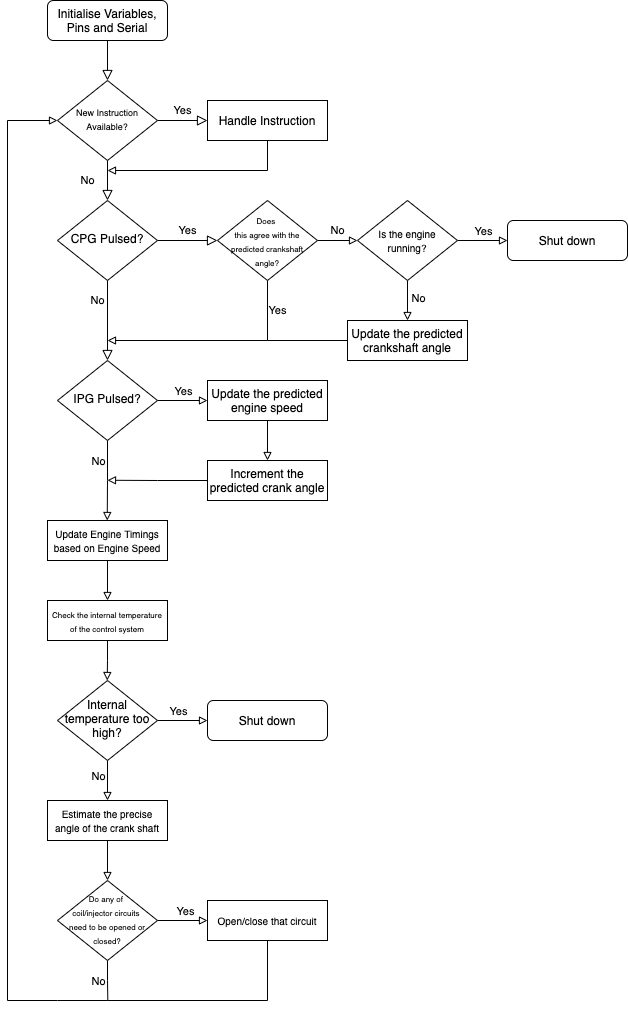

The diagram above was exported from draw.io. Its source (the exported page's mxGraphModel, read from the mxfile embedded in the PNG):
<mxGraphModel dx="1577" dy="1023" grid="1" gridSize="10" guides="1" tooltips="1" connect="1" arrows="1" fold="1" page="1" pageScale="1" pageWidth="827" pageHeight="1169" math="0" shadow="0">
  <root>
    <mxCell id="WIyWlLk6GJQsqaUBKTNV-0" />
    <mxCell id="WIyWlLk6GJQsqaUBKTNV-1" parent="WIyWlLk6GJQsqaUBKTNV-0" />
    <mxCell id="WIyWlLk6GJQsqaUBKTNV-2" value="" style="rounded=0;html=1;jettySize=auto;orthogonalLoop=1;fontSize=11;endArrow=block;endFill=0;endSize=8;strokeWidth=1;shadow=0;labelBackgroundColor=none;edgeStyle=orthogonalEdgeStyle;" parent="WIyWlLk6GJQsqaUBKTNV-1" source="WIyWlLk6GJQsqaUBKTNV-3" target="WIyWlLk6GJQsqaUBKTNV-6" edge="1">
      <mxGeometry relative="1" as="geometry" />
    </mxCell>
    <mxCell id="WIyWlLk6GJQsqaUBKTNV-3" value="Initialise Variables, Pins and Serial" style="rounded=1;whiteSpace=wrap;html=1;fontSize=12;glass=0;strokeWidth=1;shadow=0;" parent="WIyWlLk6GJQsqaUBKTNV-1" vertex="1">
      <mxGeometry x="160" width="120" height="40" as="geometry" />
    </mxCell>
    <mxCell id="WIyWlLk6GJQsqaUBKTNV-4" value="No" style="rounded=0;html=1;jettySize=auto;orthogonalLoop=1;fontSize=11;endArrow=block;endFill=0;endSize=8;strokeWidth=1;shadow=0;labelBackgroundColor=none;edgeStyle=orthogonalEdgeStyle;" parent="WIyWlLk6GJQsqaUBKTNV-1" source="WIyWlLk6GJQsqaUBKTNV-6" target="WIyWlLk6GJQsqaUBKTNV-10" edge="1">
      <mxGeometry y="-20" relative="1" as="geometry">
        <mxPoint as="offset" />
      </mxGeometry>
    </mxCell>
    <mxCell id="WIyWlLk6GJQsqaUBKTNV-5" value="Yes" style="edgeStyle=orthogonalEdgeStyle;rounded=0;html=1;jettySize=auto;orthogonalLoop=1;fontSize=11;endArrow=block;endFill=0;endSize=8;strokeWidth=1;shadow=0;labelBackgroundColor=none;" parent="WIyWlLk6GJQsqaUBKTNV-1" source="WIyWlLk6GJQsqaUBKTNV-6" target="WIyWlLk6GJQsqaUBKTNV-7" edge="1">
      <mxGeometry y="10" relative="1" as="geometry">
        <mxPoint as="offset" />
      </mxGeometry>
    </mxCell>
    <mxCell id="WIyWlLk6GJQsqaUBKTNV-6" value="&lt;font style=&quot;font-size: 9px&quot;&gt;New Instruction&lt;br&gt;Available?&lt;/font&gt;" style="rhombus;whiteSpace=wrap;html=1;shadow=0;fontFamily=Helvetica;fontSize=12;align=center;strokeWidth=1;spacing=6;spacingTop=-4;" parent="WIyWlLk6GJQsqaUBKTNV-1" vertex="1">
      <mxGeometry x="170" y="80" width="100" height="80" as="geometry" />
    </mxCell>
    <mxCell id="5-WkcSvrMcBYkGDkm1Yz-1" style="edgeStyle=orthogonalEdgeStyle;rounded=0;orthogonalLoop=1;jettySize=auto;html=1;exitX=0.5;exitY=1;exitDx=0;exitDy=0;endArrow=block;endFill=0;" edge="1" parent="WIyWlLk6GJQsqaUBKTNV-1" source="WIyWlLk6GJQsqaUBKTNV-7">
      <mxGeometry relative="1" as="geometry">
        <mxPoint x="220" y="170" as="targetPoint" />
        <Array as="points">
          <mxPoint x="380" y="170" />
          <mxPoint x="220" y="170" />
        </Array>
      </mxGeometry>
    </mxCell>
    <mxCell id="WIyWlLk6GJQsqaUBKTNV-7" value="Handle Instruction" style="rounded=0;whiteSpace=wrap;html=1;fontSize=12;glass=0;strokeWidth=1;shadow=0;" parent="WIyWlLk6GJQsqaUBKTNV-1" vertex="1">
      <mxGeometry x="320" y="100" width="120" height="40" as="geometry" />
    </mxCell>
    <mxCell id="WIyWlLk6GJQsqaUBKTNV-8" value="No" style="rounded=0;html=1;jettySize=auto;orthogonalLoop=1;fontSize=11;endArrow=block;endFill=0;endSize=8;strokeWidth=1;shadow=0;labelBackgroundColor=none;edgeStyle=orthogonalEdgeStyle;" parent="WIyWlLk6GJQsqaUBKTNV-1" source="WIyWlLk6GJQsqaUBKTNV-10" edge="1">
      <mxGeometry x="-0.5" y="-10" relative="1" as="geometry">
        <mxPoint as="offset" />
        <mxPoint x="220" y="360" as="targetPoint" />
      </mxGeometry>
    </mxCell>
    <mxCell id="WIyWlLk6GJQsqaUBKTNV-9" value="Yes" style="edgeStyle=orthogonalEdgeStyle;rounded=0;html=1;jettySize=auto;orthogonalLoop=1;fontSize=11;endArrow=block;endFill=0;endSize=8;strokeWidth=1;shadow=0;labelBackgroundColor=none;entryX=0;entryY=0.5;entryDx=0;entryDy=0;" parent="WIyWlLk6GJQsqaUBKTNV-1" source="WIyWlLk6GJQsqaUBKTNV-10" target="5-WkcSvrMcBYkGDkm1Yz-2" edge="1">
      <mxGeometry y="10" relative="1" as="geometry">
        <mxPoint as="offset" />
        <mxPoint x="319.9999999999999" y="240" as="targetPoint" />
      </mxGeometry>
    </mxCell>
    <mxCell id="WIyWlLk6GJQsqaUBKTNV-10" value="CPG Pulsed?" style="rhombus;whiteSpace=wrap;html=1;shadow=0;fontFamily=Helvetica;fontSize=12;align=center;strokeWidth=1;spacing=6;spacingTop=-4;" parent="WIyWlLk6GJQsqaUBKTNV-1" vertex="1">
      <mxGeometry x="170" y="200" width="100" height="80" as="geometry" />
    </mxCell>
    <mxCell id="5-WkcSvrMcBYkGDkm1Yz-7" value="No" style="edgeStyle=orthogonalEdgeStyle;rounded=0;orthogonalLoop=1;jettySize=auto;html=1;exitX=1;exitY=0.5;exitDx=0;exitDy=0;entryX=0;entryY=0.5;entryDx=0;entryDy=0;endArrow=block;endFill=0;" edge="1" parent="WIyWlLk6GJQsqaUBKTNV-1" source="5-WkcSvrMcBYkGDkm1Yz-2" target="5-WkcSvrMcBYkGDkm1Yz-6">
      <mxGeometry y="10" relative="1" as="geometry">
        <mxPoint as="offset" />
      </mxGeometry>
    </mxCell>
    <mxCell id="5-WkcSvrMcBYkGDkm1Yz-9" value="Yes" style="edgeStyle=orthogonalEdgeStyle;rounded=0;orthogonalLoop=1;jettySize=auto;html=1;exitX=0.5;exitY=1;exitDx=0;exitDy=0;endArrow=block;endFill=0;" edge="1" parent="WIyWlLk6GJQsqaUBKTNV-1" source="5-WkcSvrMcBYkGDkm1Yz-2">
      <mxGeometry x="-0.7273" y="10" relative="1" as="geometry">
        <mxPoint x="220" y="340" as="targetPoint" />
        <Array as="points">
          <mxPoint x="380" y="340" />
        </Array>
        <mxPoint as="offset" />
      </mxGeometry>
    </mxCell>
    <mxCell id="5-WkcSvrMcBYkGDkm1Yz-2" value="&lt;span style=&quot;font-size: 8px&quot;&gt;Does &lt;br&gt;this agree with the predicted crankshaft angle?&lt;/span&gt;" style="rhombus;whiteSpace=wrap;html=1;rounded=0;" vertex="1" parent="WIyWlLk6GJQsqaUBKTNV-1">
      <mxGeometry x="330" y="200" width="100" height="80" as="geometry" />
    </mxCell>
    <mxCell id="5-WkcSvrMcBYkGDkm1Yz-5" value="Shut down" style="rounded=1;whiteSpace=wrap;html=1;" vertex="1" parent="WIyWlLk6GJQsqaUBKTNV-1">
      <mxGeometry x="620" y="220" width="120" height="40" as="geometry" />
    </mxCell>
    <mxCell id="5-WkcSvrMcBYkGDkm1Yz-8" style="edgeStyle=orthogonalEdgeStyle;rounded=0;orthogonalLoop=1;jettySize=auto;html=1;exitX=1;exitY=0.5;exitDx=0;exitDy=0;entryX=0;entryY=0.5;entryDx=0;entryDy=0;endArrow=block;endFill=0;" edge="1" parent="WIyWlLk6GJQsqaUBKTNV-1" source="5-WkcSvrMcBYkGDkm1Yz-6" target="5-WkcSvrMcBYkGDkm1Yz-5">
      <mxGeometry relative="1" as="geometry" />
    </mxCell>
    <mxCell id="5-WkcSvrMcBYkGDkm1Yz-13" value="Yes" style="edgeLabel;html=1;align=center;verticalAlign=middle;resizable=0;points=[];" vertex="1" connectable="0" parent="5-WkcSvrMcBYkGDkm1Yz-8">
      <mxGeometry y="-2" relative="1" as="geometry">
        <mxPoint y="-12" as="offset" />
      </mxGeometry>
    </mxCell>
    <mxCell id="5-WkcSvrMcBYkGDkm1Yz-11" style="edgeStyle=orthogonalEdgeStyle;rounded=0;orthogonalLoop=1;jettySize=auto;html=1;exitX=0.5;exitY=1;exitDx=0;exitDy=0;entryX=0.5;entryY=0;entryDx=0;entryDy=0;endArrow=block;endFill=0;" edge="1" parent="WIyWlLk6GJQsqaUBKTNV-1" source="5-WkcSvrMcBYkGDkm1Yz-6" target="5-WkcSvrMcBYkGDkm1Yz-10">
      <mxGeometry relative="1" as="geometry" />
    </mxCell>
    <mxCell id="5-WkcSvrMcBYkGDkm1Yz-14" value="No" style="edgeLabel;html=1;align=center;verticalAlign=middle;resizable=0;points=[];" vertex="1" connectable="0" parent="5-WkcSvrMcBYkGDkm1Yz-11">
      <mxGeometry x="-0.15" y="-1" relative="1" as="geometry">
        <mxPoint x="11" as="offset" />
      </mxGeometry>
    </mxCell>
    <mxCell id="5-WkcSvrMcBYkGDkm1Yz-6" value="&lt;font style=&quot;font-size: 10px&quot;&gt;Is the engine running?&lt;/font&gt;" style="rhombus;whiteSpace=wrap;html=1;rounded=0;" vertex="1" parent="WIyWlLk6GJQsqaUBKTNV-1">
      <mxGeometry x="470" y="200" width="100" height="80" as="geometry" />
    </mxCell>
    <mxCell id="5-WkcSvrMcBYkGDkm1Yz-12" style="edgeStyle=orthogonalEdgeStyle;rounded=0;orthogonalLoop=1;jettySize=auto;html=1;exitX=0;exitY=0.5;exitDx=0;exitDy=0;endArrow=none;endFill=0;" edge="1" parent="WIyWlLk6GJQsqaUBKTNV-1" source="5-WkcSvrMcBYkGDkm1Yz-10">
      <mxGeometry relative="1" as="geometry">
        <mxPoint x="380" y="340" as="targetPoint" />
      </mxGeometry>
    </mxCell>
    <mxCell id="5-WkcSvrMcBYkGDkm1Yz-10" value="Update the predicted crankshaft angle" style="rounded=0;whiteSpace=wrap;html=1;fontSize=12;glass=0;strokeWidth=1;shadow=0;" vertex="1" parent="WIyWlLk6GJQsqaUBKTNV-1">
      <mxGeometry x="460" y="320" width="120" height="40" as="geometry" />
    </mxCell>
    <mxCell id="5-WkcSvrMcBYkGDkm1Yz-18" style="edgeStyle=orthogonalEdgeStyle;rounded=0;orthogonalLoop=1;jettySize=auto;html=1;exitX=1;exitY=0.5;exitDx=0;exitDy=0;entryX=0;entryY=0.5;entryDx=0;entryDy=0;endArrow=block;endFill=0;" edge="1" parent="WIyWlLk6GJQsqaUBKTNV-1" source="5-WkcSvrMcBYkGDkm1Yz-15" target="5-WkcSvrMcBYkGDkm1Yz-16">
      <mxGeometry relative="1" as="geometry" />
    </mxCell>
    <mxCell id="5-WkcSvrMcBYkGDkm1Yz-44" value="Yes" style="edgeLabel;html=1;align=center;verticalAlign=middle;resizable=0;points=[];" vertex="1" connectable="0" parent="5-WkcSvrMcBYkGDkm1Yz-18">
      <mxGeometry x="-0.02" y="-1" relative="1" as="geometry">
        <mxPoint y="-11" as="offset" />
      </mxGeometry>
    </mxCell>
    <mxCell id="5-WkcSvrMcBYkGDkm1Yz-20" style="edgeStyle=orthogonalEdgeStyle;rounded=0;orthogonalLoop=1;jettySize=auto;html=1;exitX=0.5;exitY=1;exitDx=0;exitDy=0;endArrow=block;endFill=0;" edge="1" parent="WIyWlLk6GJQsqaUBKTNV-1" source="5-WkcSvrMcBYkGDkm1Yz-15">
      <mxGeometry relative="1" as="geometry">
        <mxPoint x="219.72413793103453" y="520" as="targetPoint" />
      </mxGeometry>
    </mxCell>
    <mxCell id="5-WkcSvrMcBYkGDkm1Yz-45" value="No" style="edgeLabel;html=1;align=center;verticalAlign=middle;resizable=0;points=[];" vertex="1" connectable="0" parent="5-WkcSvrMcBYkGDkm1Yz-20">
      <mxGeometry x="-0.5519" y="-2" relative="1" as="geometry">
        <mxPoint x="-8" y="2" as="offset" />
      </mxGeometry>
    </mxCell>
    <mxCell id="5-WkcSvrMcBYkGDkm1Yz-15" value="IPG Pulsed?" style="rhombus;whiteSpace=wrap;html=1;shadow=0;fontFamily=Helvetica;fontSize=12;align=center;strokeWidth=1;spacing=6;spacingTop=-4;" vertex="1" parent="WIyWlLk6GJQsqaUBKTNV-1">
      <mxGeometry x="170" y="360" width="100" height="80" as="geometry" />
    </mxCell>
    <mxCell id="5-WkcSvrMcBYkGDkm1Yz-19" style="edgeStyle=orthogonalEdgeStyle;rounded=0;orthogonalLoop=1;jettySize=auto;html=1;exitX=0.5;exitY=1;exitDx=0;exitDy=0;entryX=0.5;entryY=0;entryDx=0;entryDy=0;endArrow=block;endFill=0;" edge="1" parent="WIyWlLk6GJQsqaUBKTNV-1" source="5-WkcSvrMcBYkGDkm1Yz-16" target="5-WkcSvrMcBYkGDkm1Yz-17">
      <mxGeometry relative="1" as="geometry" />
    </mxCell>
    <mxCell id="5-WkcSvrMcBYkGDkm1Yz-16" value="Update the predicted engine speed" style="rounded=0;whiteSpace=wrap;html=1;fontSize=12;glass=0;strokeWidth=1;shadow=0;" vertex="1" parent="WIyWlLk6GJQsqaUBKTNV-1">
      <mxGeometry x="320" y="380" width="120" height="40" as="geometry" />
    </mxCell>
    <mxCell id="5-WkcSvrMcBYkGDkm1Yz-21" style="edgeStyle=orthogonalEdgeStyle;rounded=0;orthogonalLoop=1;jettySize=auto;html=1;exitX=0;exitY=0.5;exitDx=0;exitDy=0;endArrow=block;endFill=0;" edge="1" parent="WIyWlLk6GJQsqaUBKTNV-1" source="5-WkcSvrMcBYkGDkm1Yz-17">
      <mxGeometry relative="1" as="geometry">
        <mxPoint x="219.9999999999999" y="479.75862068965523" as="targetPoint" />
      </mxGeometry>
    </mxCell>
    <mxCell id="5-WkcSvrMcBYkGDkm1Yz-17" value="Increment the predicted crank angle" style="rounded=0;whiteSpace=wrap;html=1;fontSize=12;glass=0;strokeWidth=1;shadow=0;" vertex="1" parent="WIyWlLk6GJQsqaUBKTNV-1">
      <mxGeometry x="320" y="460" width="120" height="40" as="geometry" />
    </mxCell>
    <mxCell id="5-WkcSvrMcBYkGDkm1Yz-25" style="edgeStyle=orthogonalEdgeStyle;rounded=0;orthogonalLoop=1;jettySize=auto;html=1;exitX=0.5;exitY=1;exitDx=0;exitDy=0;entryX=0.5;entryY=0;entryDx=0;entryDy=0;endArrow=block;endFill=0;" edge="1" parent="WIyWlLk6GJQsqaUBKTNV-1" source="5-WkcSvrMcBYkGDkm1Yz-22" target="5-WkcSvrMcBYkGDkm1Yz-24">
      <mxGeometry relative="1" as="geometry" />
    </mxCell>
    <mxCell id="5-WkcSvrMcBYkGDkm1Yz-22" value="&lt;font style=&quot;font-size: 10px&quot;&gt;Update Engine Timings based on Engine Speed&lt;/font&gt;" style="rounded=0;whiteSpace=wrap;html=1;fontSize=12;glass=0;strokeWidth=1;shadow=0;" vertex="1" parent="WIyWlLk6GJQsqaUBKTNV-1">
      <mxGeometry x="160" y="520" width="120" height="40" as="geometry" />
    </mxCell>
    <mxCell id="5-WkcSvrMcBYkGDkm1Yz-26" style="edgeStyle=orthogonalEdgeStyle;rounded=0;orthogonalLoop=1;jettySize=auto;html=1;exitX=0.5;exitY=1;exitDx=0;exitDy=0;endArrow=block;endFill=0;" edge="1" parent="WIyWlLk6GJQsqaUBKTNV-1" source="5-WkcSvrMcBYkGDkm1Yz-24">
      <mxGeometry relative="1" as="geometry">
        <mxPoint x="219.72413793103453" y="680" as="targetPoint" />
      </mxGeometry>
    </mxCell>
    <mxCell id="5-WkcSvrMcBYkGDkm1Yz-24" value="&lt;font style=&quot;font-size: 8px&quot;&gt;Check the internal temperature of the control system&lt;/font&gt;" style="rounded=0;whiteSpace=wrap;html=1;fontSize=12;glass=0;strokeWidth=1;shadow=0;" vertex="1" parent="WIyWlLk6GJQsqaUBKTNV-1">
      <mxGeometry x="160" y="600" width="120" height="40" as="geometry" />
    </mxCell>
    <mxCell id="5-WkcSvrMcBYkGDkm1Yz-29" style="edgeStyle=orthogonalEdgeStyle;rounded=0;orthogonalLoop=1;jettySize=auto;html=1;exitX=1;exitY=0.5;exitDx=0;exitDy=0;entryX=0;entryY=0.5;entryDx=0;entryDy=0;endArrow=block;endFill=0;" edge="1" parent="WIyWlLk6GJQsqaUBKTNV-1" source="5-WkcSvrMcBYkGDkm1Yz-27" target="5-WkcSvrMcBYkGDkm1Yz-28">
      <mxGeometry relative="1" as="geometry" />
    </mxCell>
    <mxCell id="5-WkcSvrMcBYkGDkm1Yz-39" value="Yes" style="edgeLabel;html=1;align=center;verticalAlign=middle;resizable=0;points=[];" vertex="1" connectable="0" parent="5-WkcSvrMcBYkGDkm1Yz-29">
      <mxGeometry x="-0.1867" y="2" relative="1" as="geometry">
        <mxPoint y="-8" as="offset" />
      </mxGeometry>
    </mxCell>
    <mxCell id="5-WkcSvrMcBYkGDkm1Yz-31" style="edgeStyle=orthogonalEdgeStyle;rounded=0;orthogonalLoop=1;jettySize=auto;html=1;exitX=0.5;exitY=1;exitDx=0;exitDy=0;entryX=0.5;entryY=0;entryDx=0;entryDy=0;endArrow=block;endFill=0;" edge="1" parent="WIyWlLk6GJQsqaUBKTNV-1" source="5-WkcSvrMcBYkGDkm1Yz-27" target="5-WkcSvrMcBYkGDkm1Yz-30">
      <mxGeometry relative="1" as="geometry" />
    </mxCell>
    <mxCell id="5-WkcSvrMcBYkGDkm1Yz-43" value="No" style="edgeLabel;html=1;align=center;verticalAlign=middle;resizable=0;points=[];" vertex="1" connectable="0" parent="5-WkcSvrMcBYkGDkm1Yz-31">
      <mxGeometry x="-0.225" relative="1" as="geometry">
        <mxPoint x="-10" as="offset" />
      </mxGeometry>
    </mxCell>
    <mxCell id="5-WkcSvrMcBYkGDkm1Yz-27" value="Internal temperature too high?" style="rhombus;whiteSpace=wrap;html=1;shadow=0;fontFamily=Helvetica;fontSize=12;align=center;strokeWidth=1;spacing=6;spacingTop=-4;" vertex="1" parent="WIyWlLk6GJQsqaUBKTNV-1">
      <mxGeometry x="170" y="680" width="100" height="80" as="geometry" />
    </mxCell>
    <mxCell id="5-WkcSvrMcBYkGDkm1Yz-28" value="Shut down" style="rounded=1;whiteSpace=wrap;html=1;" vertex="1" parent="WIyWlLk6GJQsqaUBKTNV-1">
      <mxGeometry x="320" y="700" width="120" height="40" as="geometry" />
    </mxCell>
    <mxCell id="5-WkcSvrMcBYkGDkm1Yz-33" style="edgeStyle=orthogonalEdgeStyle;rounded=0;orthogonalLoop=1;jettySize=auto;html=1;exitX=0.5;exitY=1;exitDx=0;exitDy=0;entryX=0.5;entryY=0;entryDx=0;entryDy=0;endArrow=block;endFill=0;" edge="1" parent="WIyWlLk6GJQsqaUBKTNV-1" source="5-WkcSvrMcBYkGDkm1Yz-30" target="5-WkcSvrMcBYkGDkm1Yz-32">
      <mxGeometry relative="1" as="geometry" />
    </mxCell>
    <mxCell id="5-WkcSvrMcBYkGDkm1Yz-30" value="&lt;font style=&quot;font-size: 10px&quot;&gt;Estimate the precise&lt;br&gt;angle of the crank shaft&lt;/font&gt;" style="rounded=0;whiteSpace=wrap;html=1;fontSize=12;glass=0;strokeWidth=1;shadow=0;" vertex="1" parent="WIyWlLk6GJQsqaUBKTNV-1">
      <mxGeometry x="160" y="800" width="120" height="40" as="geometry" />
    </mxCell>
    <mxCell id="5-WkcSvrMcBYkGDkm1Yz-35" style="edgeStyle=orthogonalEdgeStyle;rounded=0;orthogonalLoop=1;jettySize=auto;html=1;exitX=1;exitY=0.5;exitDx=0;exitDy=0;entryX=0;entryY=0.5;entryDx=0;entryDy=0;endArrow=block;endFill=0;" edge="1" parent="WIyWlLk6GJQsqaUBKTNV-1" source="5-WkcSvrMcBYkGDkm1Yz-32" target="5-WkcSvrMcBYkGDkm1Yz-34">
      <mxGeometry relative="1" as="geometry" />
    </mxCell>
    <mxCell id="5-WkcSvrMcBYkGDkm1Yz-38" value="Yes" style="edgeLabel;html=1;align=center;verticalAlign=middle;resizable=0;points=[];" vertex="1" connectable="0" parent="5-WkcSvrMcBYkGDkm1Yz-35">
      <mxGeometry x="0.0467" y="-3" relative="1" as="geometry">
        <mxPoint y="-13" as="offset" />
      </mxGeometry>
    </mxCell>
    <mxCell id="5-WkcSvrMcBYkGDkm1Yz-37" style="edgeStyle=orthogonalEdgeStyle;rounded=0;orthogonalLoop=1;jettySize=auto;html=1;endArrow=block;endFill=0;entryX=0;entryY=0.5;entryDx=0;entryDy=0;" edge="1" parent="WIyWlLk6GJQsqaUBKTNV-1" target="WIyWlLk6GJQsqaUBKTNV-6">
      <mxGeometry relative="1" as="geometry">
        <mxPoint x="120" y="260" as="targetPoint" />
        <mxPoint x="220" y="1000" as="sourcePoint" />
        <Array as="points">
          <mxPoint x="170" y="1000" />
          <mxPoint x="120" y="1000" />
          <mxPoint x="120" y="120" />
        </Array>
      </mxGeometry>
    </mxCell>
    <mxCell id="5-WkcSvrMcBYkGDkm1Yz-40" style="edgeStyle=orthogonalEdgeStyle;rounded=0;orthogonalLoop=1;jettySize=auto;html=1;exitX=0.5;exitY=1;exitDx=0;exitDy=0;endArrow=none;endFill=0;" edge="1" parent="WIyWlLk6GJQsqaUBKTNV-1" source="5-WkcSvrMcBYkGDkm1Yz-32">
      <mxGeometry relative="1" as="geometry">
        <mxPoint x="220.33333333333337" y="1000" as="targetPoint" />
      </mxGeometry>
    </mxCell>
    <mxCell id="5-WkcSvrMcBYkGDkm1Yz-42" value="No" style="edgeLabel;html=1;align=center;verticalAlign=middle;resizable=0;points=[];" vertex="1" connectable="0" parent="5-WkcSvrMcBYkGDkm1Yz-40">
      <mxGeometry x="0.157" relative="1" as="geometry">
        <mxPoint x="-10" y="-3" as="offset" />
      </mxGeometry>
    </mxCell>
    <mxCell id="5-WkcSvrMcBYkGDkm1Yz-32" value="&lt;font style=&quot;font-size: 8px&quot;&gt;Do any of &lt;br&gt;coil/injector circuits &lt;br&gt;need to be opened or closed?&lt;/font&gt;" style="rhombus;whiteSpace=wrap;html=1;shadow=0;fontFamily=Helvetica;fontSize=12;align=center;strokeWidth=1;spacing=6;spacingTop=-4;" vertex="1" parent="WIyWlLk6GJQsqaUBKTNV-1">
      <mxGeometry x="170" y="880" width="100" height="80" as="geometry" />
    </mxCell>
    <mxCell id="5-WkcSvrMcBYkGDkm1Yz-41" style="edgeStyle=orthogonalEdgeStyle;rounded=0;orthogonalLoop=1;jettySize=auto;html=1;exitX=0.5;exitY=1;exitDx=0;exitDy=0;endArrow=none;endFill=0;" edge="1" parent="WIyWlLk6GJQsqaUBKTNV-1" source="5-WkcSvrMcBYkGDkm1Yz-34">
      <mxGeometry relative="1" as="geometry">
        <mxPoint x="220" y="1000" as="targetPoint" />
        <Array as="points">
          <mxPoint x="380" y="1000" />
          <mxPoint x="220" y="1000" />
        </Array>
      </mxGeometry>
    </mxCell>
    <mxCell id="5-WkcSvrMcBYkGDkm1Yz-34" value="&lt;span style=&quot;font-size: 10px&quot;&gt;Open/close that circuit&lt;/span&gt;" style="rounded=0;whiteSpace=wrap;html=1;fontSize=12;glass=0;strokeWidth=1;shadow=0;" vertex="1" parent="WIyWlLk6GJQsqaUBKTNV-1">
      <mxGeometry x="320" y="900" width="120" height="40" as="geometry" />
    </mxCell>
  </root>
</mxGraphModel>